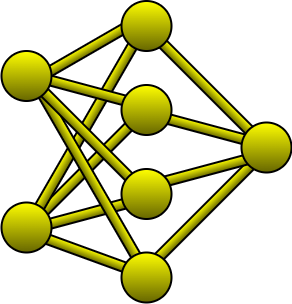

The diagram above was exported from draw.io. Its source (the exported page's mxGraphModel, read from the mxfile embedded in the PNG):
<mxGraphModel dx="930" dy="517" grid="1" gridSize="10" guides="1" tooltips="1" connect="1" arrows="1" fold="1" page="1" pageScale="1" pageWidth="850" pageHeight="1100" math="0" shadow="0">
  <root>
    <mxCell id="0" />
    <mxCell id="1" parent="0" />
    <mxCell id="xTVzBR3a6mw056IvG8mw-15" value="" style="rounded=0;whiteSpace=wrap;html=1;strokeWidth=2;fillColor=#FFFF00;gradientColor=#666600;rotation=20;strokeColor=#000000;" parent="1" vertex="1">
      <mxGeometry x="175" y="325" width="115" height="10" as="geometry" />
    </mxCell>
    <mxCell id="xTVzBR3a6mw056IvG8mw-16" value="" style="rounded=0;whiteSpace=wrap;html=1;strokeWidth=2;fillColor=#FFFF00;gradientColor=#666600;rotation=-15;strokeColor=#000000;" parent="1" vertex="1">
      <mxGeometry x="175" y="286.5" width="120" height="10" as="geometry" />
    </mxCell>
    <mxCell id="xTVzBR3a6mw056IvG8mw-17" value="" style="rounded=0;whiteSpace=wrap;html=1;strokeWidth=2;fillColor=#FFFF00;gradientColor=#666600;rotation=-45;" parent="1" vertex="1">
      <mxGeometry x="150" y="241.5" width="170" height="10" as="geometry" />
    </mxCell>
    <mxCell id="xTVzBR3a6mw056IvG8mw-18" value="" style="rounded=0;whiteSpace=wrap;html=1;strokeWidth=2;fillColor=#FFFF00;gradientColor=#666600;rotation=-60;" parent="1" vertex="1">
      <mxGeometry x="112.5" y="202.5" width="240" height="10" as="geometry" />
    </mxCell>
    <mxCell id="xTVzBR3a6mw056IvG8mw-19" value="" style="rounded=0;whiteSpace=wrap;html=1;strokeWidth=2;fillColor=#FFFF00;gradientColor=#666600;rotation=60;" parent="1" vertex="1">
      <mxGeometry x="120" y="251.5" width="240" height="10" as="geometry" />
    </mxCell>
    <mxCell id="xTVzBR3a6mw056IvG8mw-20" value="" style="rounded=0;whiteSpace=wrap;html=1;strokeWidth=2;fillColor=#FFFF00;gradientColor=#666600;rotation=45;" parent="1" vertex="1">
      <mxGeometry x="150" y="207" width="170" height="10" as="geometry" />
    </mxCell>
    <mxCell id="xTVzBR3a6mw056IvG8mw-22" value="" style="rounded=0;whiteSpace=wrap;html=1;strokeWidth=2;fillColor=#FFFF00;gradientColor=#666600;rotation=15;" parent="1" vertex="1">
      <mxGeometry x="171" y="163" width="130" height="10" as="geometry" />
    </mxCell>
    <mxCell id="xTVzBR3a6mw056IvG8mw-23" value="" style="rounded=0;whiteSpace=wrap;html=1;strokeWidth=2;fillColor=#FFFF00;gradientColor=#666600;rotation=-30;" parent="1" vertex="1">
      <mxGeometry x="160" y="128.5" width="130" height="10" as="geometry" />
    </mxCell>
    <mxCell id="xTVzBR3a6mw056IvG8mw-24" value="" style="rounded=0;whiteSpace=wrap;html=1;strokeWidth=2;fillColor=#FFFF00;gradientColor=#666600;rotation=45;" parent="1" vertex="1">
      <mxGeometry x="266" y="151" width="160" height="10" as="geometry" />
    </mxCell>
    <mxCell id="xTVzBR3a6mw056IvG8mw-25" value="" style="rounded=0;whiteSpace=wrap;html=1;strokeWidth=2;fillColor=#FFFF00;gradientColor=#666600;rotation=-45;strokeColor=#000000;" parent="1" vertex="1">
      <mxGeometry x="265" y="290" width="164" height="10" as="geometry" />
    </mxCell>
    <mxCell id="xTVzBR3a6mw056IvG8mw-26" value="" style="rounded=0;whiteSpace=wrap;html=1;strokeWidth=2;fillColor=#FFFF00;gradientColor=#666600;rotation=-15;strokeColor=#000000;" parent="1" vertex="1">
      <mxGeometry x="289" y="241.5" width="142" height="10" as="geometry" />
    </mxCell>
    <mxCell id="xTVzBR3a6mw056IvG8mw-27" value="" style="rounded=0;whiteSpace=wrap;html=1;strokeWidth=2;fillColor=#FFFF00;gradientColor=#666600;rotation=15;strokeColor=#000000;" parent="1" vertex="1">
      <mxGeometry x="284" y="201" width="136" height="10" as="geometry" />
    </mxCell>
    <mxCell id="xTVzBR3a6mw056IvG8mw-1" value="" style="ellipse;whiteSpace=wrap;html=1;fillColor=#FFFF00;strokeColor=#000000;fontColor=#333333;gradientColor=#666600;strokeWidth=2;" parent="1" vertex="1">
      <mxGeometry x="150" y="128.5" width="50" height="50" as="geometry" />
    </mxCell>
    <mxCell id="xTVzBR3a6mw056IvG8mw-2" value="" style="ellipse;whiteSpace=wrap;html=1;fillColor=#FFFF00;strokeColor=#000000;fontColor=#333333;gradientColor=#666600;strokeWidth=2;" parent="1" vertex="1">
      <mxGeometry x="270" y="78.5" width="50" height="50" as="geometry" />
    </mxCell>
    <mxCell id="xTVzBR3a6mw056IvG8mw-3" value="" style="ellipse;whiteSpace=wrap;html=1;fillColor=#FFFF00;strokeColor=#000000;fontColor=#333333;gradientColor=#666600;strokeWidth=2;" parent="1" vertex="1">
      <mxGeometry x="390" y="200" width="50" height="50" as="geometry" />
    </mxCell>
    <mxCell id="xTVzBR3a6mw056IvG8mw-4" value="" style="ellipse;whiteSpace=wrap;html=1;fillColor=#FFFF00;strokeColor=#000000;fontColor=#333333;gradientColor=#666600;strokeWidth=2;" parent="1" vertex="1">
      <mxGeometry x="270" y="162.5" width="50" height="50" as="geometry" />
    </mxCell>
    <mxCell id="xTVzBR3a6mw056IvG8mw-5" value="" style="ellipse;whiteSpace=wrap;html=1;fillColor=#FFFF00;strokeColor=#000000;fontColor=#333333;gradientColor=#666600;strokeWidth=2;" parent="1" vertex="1">
      <mxGeometry x="150" y="280" width="50" height="50" as="geometry" />
    </mxCell>
    <mxCell id="xTVzBR3a6mw056IvG8mw-6" value="" style="ellipse;whiteSpace=wrap;html=1;fillColor=#FFFF00;strokeColor=#000000;fontColor=#333333;gradientColor=#666600;strokeWidth=2;" parent="1" vertex="1">
      <mxGeometry x="270" y="246.5" width="50" height="50" as="geometry" />
    </mxCell>
    <mxCell id="xTVzBR3a6mw056IvG8mw-7" value="" style="ellipse;whiteSpace=wrap;html=1;fillColor=#FFFF00;strokeColor=#000000;fontColor=#333333;gradientColor=#666600;strokeWidth=2;" parent="1" vertex="1">
      <mxGeometry x="270" y="330" width="50" height="50" as="geometry" />
    </mxCell>
  </root>
</mxGraphModel>